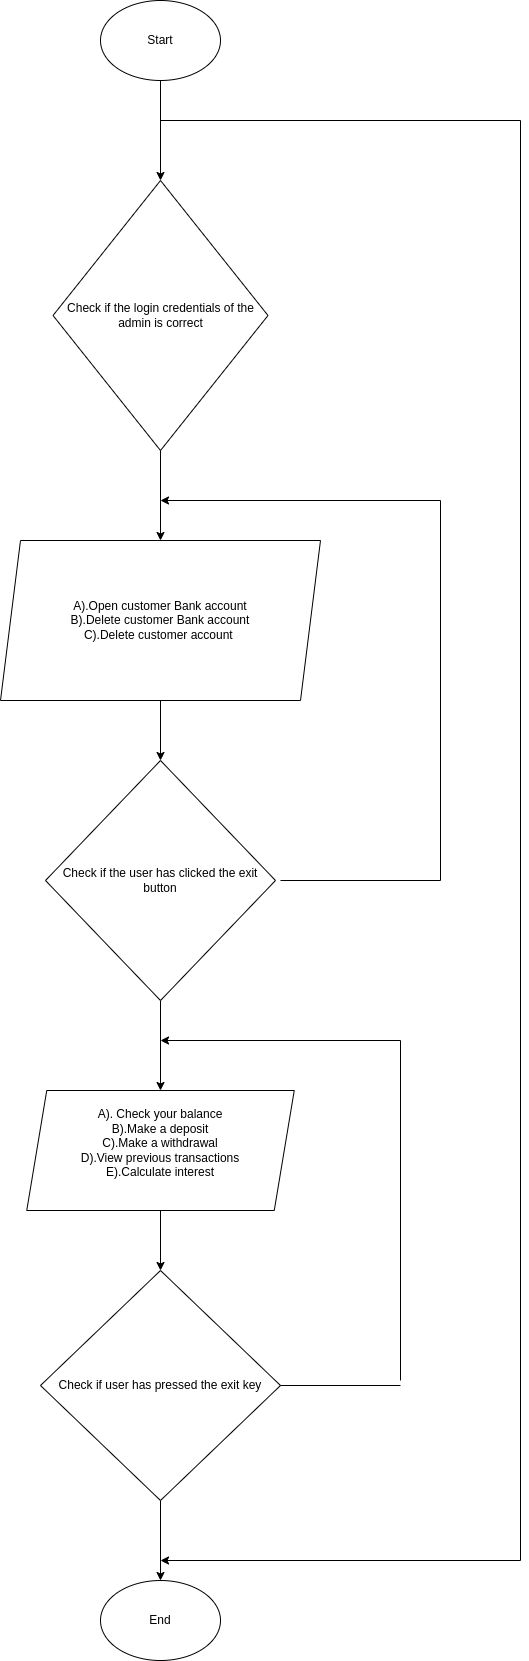

The diagram above was exported from draw.io. Its source (the exported page's mxGraphModel, read from the mxfile embedded in the PNG):
<mxGraphModel dx="593" dy="436" grid="1" gridSize="10" guides="1" tooltips="1" connect="1" arrows="1" fold="1" page="1" pageScale="1" pageWidth="850" pageHeight="1100" math="0" shadow="0">
  <root>
    <mxCell id="0" />
    <mxCell id="1" parent="0" />
    <mxCell id="10" style="edgeStyle=none;html=1;" parent="1" source="2" target="3" edge="1">
      <mxGeometry relative="1" as="geometry" />
    </mxCell>
    <mxCell id="2" value="Start" style="ellipse;whiteSpace=wrap;html=1;" parent="1" vertex="1">
      <mxGeometry x="180" y="40" width="120" height="80" as="geometry" />
    </mxCell>
    <mxCell id="11" style="edgeStyle=none;html=1;entryX=0.5;entryY=0;entryDx=0;entryDy=0;" parent="1" source="3" target="7" edge="1">
      <mxGeometry relative="1" as="geometry" />
    </mxCell>
    <mxCell id="3" value="Check if the login credentials of the admin is correct" style="rhombus;whiteSpace=wrap;html=1;" parent="1" vertex="1">
      <mxGeometry x="132.5" y="220" width="215" height="270" as="geometry" />
    </mxCell>
    <mxCell id="13" style="edgeStyle=none;html=1;entryX=0.5;entryY=0;entryDx=0;entryDy=0;" parent="1" source="7" target="12" edge="1">
      <mxGeometry relative="1" as="geometry" />
    </mxCell>
    <mxCell id="7" value="A).Open customer Bank account&lt;br&gt;B).Delete customer Bank account&lt;br&gt;C).Delete customer account&amp;nbsp;" style="shape=parallelogram;perimeter=parallelogramPerimeter;whiteSpace=wrap;html=1;fixedSize=1;" parent="1" vertex="1">
      <mxGeometry x="80" y="580" width="320" height="160" as="geometry" />
    </mxCell>
    <mxCell id="25" style="edgeStyle=none;html=1;exitX=0.5;exitY=1;exitDx=0;exitDy=0;entryX=0.5;entryY=0;entryDx=0;entryDy=0;" parent="1" source="12" edge="1">
      <mxGeometry relative="1" as="geometry">
        <mxPoint x="240" y="1130" as="targetPoint" />
      </mxGeometry>
    </mxCell>
    <mxCell id="12" value="Check if the user has clicked the exit button" style="rhombus;whiteSpace=wrap;html=1;" parent="1" vertex="1">
      <mxGeometry x="125" y="800" width="230" height="240" as="geometry" />
    </mxCell>
    <mxCell id="21" style="edgeStyle=none;html=1;" parent="1" edge="1">
      <mxGeometry relative="1" as="geometry">
        <mxPoint x="240" y="540" as="targetPoint" />
        <mxPoint x="520" y="540" as="sourcePoint" />
      </mxGeometry>
    </mxCell>
    <mxCell id="23" value="" style="endArrow=none;html=1;" parent="1" edge="1">
      <mxGeometry width="50" height="50" relative="1" as="geometry">
        <mxPoint x="360" y="920" as="sourcePoint" />
        <mxPoint x="520" y="920" as="targetPoint" />
      </mxGeometry>
    </mxCell>
    <mxCell id="24" value="" style="endArrow=none;html=1;" parent="1" edge="1">
      <mxGeometry width="50" height="50" relative="1" as="geometry">
        <mxPoint x="520" y="920" as="sourcePoint" />
        <mxPoint x="520" y="540" as="targetPoint" />
      </mxGeometry>
    </mxCell>
    <mxCell id="29" style="edgeStyle=none;html=1;entryX=0.5;entryY=0;entryDx=0;entryDy=0;" parent="1" source="27" target="28" edge="1">
      <mxGeometry relative="1" as="geometry" />
    </mxCell>
    <mxCell id="27" value="A). Check your balance&lt;br&gt;B).Make a deposit&lt;br&gt;C).Make a withdrawal&lt;br&gt;D).View previous transactions&lt;br&gt;E).Calculate interest&lt;br&gt;&lt;br&gt;" style="shape=parallelogram;perimeter=parallelogramPerimeter;whiteSpace=wrap;html=1;fixedSize=1;" parent="1" vertex="1">
      <mxGeometry x="106.25" y="1130" width="267.5" height="120" as="geometry" />
    </mxCell>
    <mxCell id="35" style="edgeStyle=none;html=1;entryX=0.5;entryY=0;entryDx=0;entryDy=0;" parent="1" source="28" target="34" edge="1">
      <mxGeometry relative="1" as="geometry" />
    </mxCell>
    <mxCell id="28" value="Check if user has pressed the exit key" style="rhombus;whiteSpace=wrap;html=1;" parent="1" vertex="1">
      <mxGeometry x="120" y="1310" width="240" height="230" as="geometry" />
    </mxCell>
    <mxCell id="31" value="" style="endArrow=none;html=1;exitX=1;exitY=0.5;exitDx=0;exitDy=0;" parent="1" source="28" edge="1">
      <mxGeometry width="50" height="50" relative="1" as="geometry">
        <mxPoint x="400" y="1450" as="sourcePoint" />
        <mxPoint x="480" y="1425" as="targetPoint" />
      </mxGeometry>
    </mxCell>
    <mxCell id="32" value="" style="endArrow=none;html=1;" parent="1" edge="1">
      <mxGeometry width="50" height="50" relative="1" as="geometry">
        <mxPoint x="480" y="1420" as="sourcePoint" />
        <mxPoint x="480" y="1080" as="targetPoint" />
      </mxGeometry>
    </mxCell>
    <mxCell id="33" value="" style="endArrow=classic;html=1;" parent="1" edge="1">
      <mxGeometry width="50" height="50" relative="1" as="geometry">
        <mxPoint x="480" y="1080" as="sourcePoint" />
        <mxPoint x="240" y="1080" as="targetPoint" />
      </mxGeometry>
    </mxCell>
    <mxCell id="34" value="End" style="ellipse;whiteSpace=wrap;html=1;" parent="1" vertex="1">
      <mxGeometry x="180" y="1620" width="120" height="80" as="geometry" />
    </mxCell>
    <mxCell id="36" value="" style="endArrow=none;html=1;" parent="1" edge="1">
      <mxGeometry width="50" height="50" relative="1" as="geometry">
        <mxPoint x="240" y="160" as="sourcePoint" />
        <mxPoint x="600" y="160" as="targetPoint" />
      </mxGeometry>
    </mxCell>
    <mxCell id="37" value="" style="endArrow=none;html=1;" parent="1" edge="1">
      <mxGeometry width="50" height="50" relative="1" as="geometry">
        <mxPoint x="600" y="1600" as="sourcePoint" />
        <mxPoint x="600" y="160" as="targetPoint" />
      </mxGeometry>
    </mxCell>
    <mxCell id="38" value="" style="endArrow=classic;html=1;" parent="1" edge="1">
      <mxGeometry width="50" height="50" relative="1" as="geometry">
        <mxPoint x="600" y="1600" as="sourcePoint" />
        <mxPoint x="240" y="1600" as="targetPoint" />
      </mxGeometry>
    </mxCell>
  </root>
</mxGraphModel>